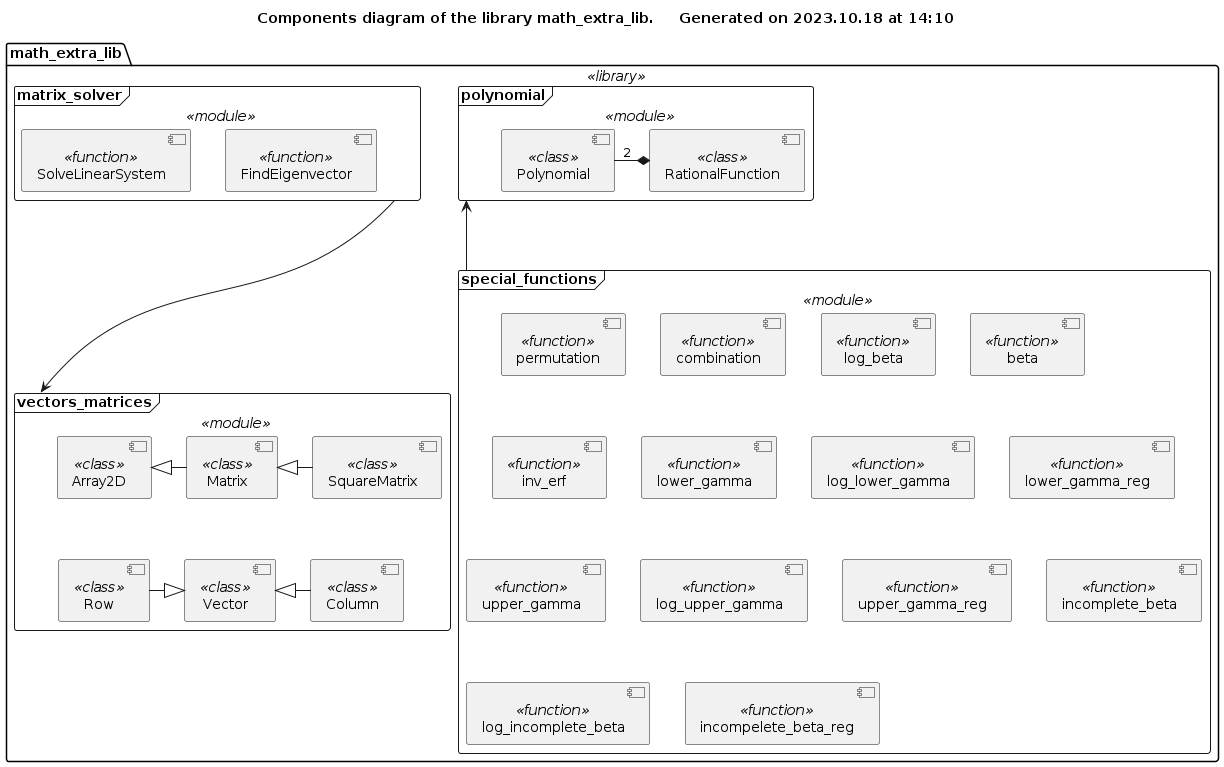

The diagram above was rendered by PlantUML. Its source (embedded in the PNG):
@startuml library_components

!if %not(%variable_exists("$COMPONENTS"))
    !include ./Templates/Components2.cuml
!endif

title Components diagram of the library math_extra_lib. $generated()

$library(math_extra_lib) {
    !if $is_not_defined("$VECTORS_MATRICES_COMPONENTS")
        !include ./vectors_matrices/vectors_matrices_components.iuml
    !endif
    
    !if $is_not_defined("$POLYNOMIAL_COMPONENTS")
        !include ./polynomial/polynomial_components.iuml
    !endif
    
    !if $is_not_defined("$SPECIAL_FUNCTIONS")
        !include ./special_functions/special_functions_components.iuml
    !endif
    
    polynomial <--- special_functions
    
    !if $is_not_defined("$MATRIX_SOLVER")
        !include ./matrix_solver/matrix_solver_components.iuml
    !endif
    
    matrix_solver ----> vectors_matrices
}
@enduml